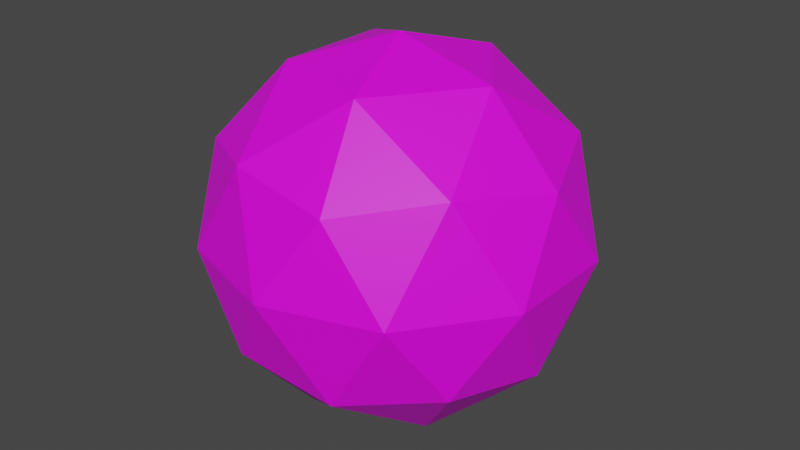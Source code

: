 # Source: snowball.blend  (saved by Blender 3.0.32; exported with 4.5.12 LTS)
import bpy
from mathutils import Matrix  # noqa: F401  (used for matrix-valued properties, if any)

bpy.ops.wm.read_factory_settings(use_empty=True)
scene = bpy.context.scene
scene.name = 'Scene'

# ---- collections
col_collection = bpy.data.collections.new('Collection'); scene.collection.children.link(col_collection)

# ---- images (referenced by path relative to the original .blend; pixels are not part of the script)
import os
ASSET_DIR = os.environ.get("B2B_ASSET_DIR", "")  # directory of the original .blend (textures are referenced by path, not embedded)
HERE = os.path.dirname(os.path.abspath(__file__))  # packed textures are extracted next to this script under _unpacked/

def load_image(name, relpath, width, height, colorspace="sRGB"):
    """Load a texture the original file referenced (path relative to the .blend, or extracted next to this script)."""
    p = next((c for c in (os.path.join(HERE, relpath), os.path.join(ASSET_DIR, relpath)) if relpath and os.path.exists(c)), "")
    if p:
        img = bpy.data.images.load(p, check_existing=True)
        img.name = name
    else:  # same state as the original file: an image datablock whose file is absent (Cycles renders it pink)
        img = bpy.data.images.new(name, width, height)
        img.source = "FILE"
        img.filepath = "//" + (relpath or name)
    img.colorspace_settings.name = colorspace
    return img
img_snowball_color_png = load_image('snowball_color.png', 'snowball_color.png', 1024, 1024, 'sRGB')

# ---- materials (node trees are filled in below, after node groups)
mat_snowball_color = bpy.data.materials.new('snowball_color')
mat_snowball_color.use_transparent_shadow = False

# ---- material node trees
mat_snowball_color.use_nodes = True; mat_snowball_color.node_tree.nodes.clear()
_N = mat_snowball_color.node_tree.nodes; _L = mat_snowball_color.node_tree.links
n0 = _N.new('ShaderNodeBsdfPrincipled'); n0.name = 'Principled BSDF'; n0.location = (10, 300)
n0.distribution = 'GGX'
n0.subsurface_method = 'RANDOM_WALK_SKIN'
n0.inputs[3].default_value = 1.45
n0.inputs[27].default_value = (0.0, 0.0, 0.0, 1.0)
n0.inputs[28].default_value = 1.0
n1 = _N.new('ShaderNodeOutputMaterial'); n1.name = 'Material Output'; n1.location = (300, 300)
n2 = _N.new('ShaderNodeTexImage'); n2.name = 'Image Texture'; n2.location = (-280, 280)
n2.image = img_snowball_color_png
_L.new(n0.outputs[0], n1.inputs[0])
_L.new(n2.outputs[0], n0.inputs[0])
n1.is_active_output = True

# ---- world
world_world = bpy.data.worlds.new('World'); scene.world = world_world
world_world.use_nodes = True; world_world.node_tree.nodes.clear()
_N = world_world.node_tree.nodes; _L = world_world.node_tree.links
n0 = _N.new('ShaderNodeOutputWorld'); n0.name = 'World Output'; n0.location = (300, 300)
n1 = _N.new('ShaderNodeBackground'); n1.name = 'Background'; n1.location = (10, 300)
n1.inputs[0].default_value = (0.05088, 0.05088, 0.05088, 1.0)
_L.new(n1.outputs[0], n0.inputs[0])
n0.is_active_output = True
world_world.color = (0.05088, 0.05088, 0.05088)
world_world.use_sun_shadow = False
world_world.sun_shadow_jitter_overblur = 0.0

# ---- meshes
me_icosphere = bpy.data.meshes.new('Icosphere')
me_icosphere.from_pydata([(0.0, 0.0, -1.0), (0.7236, -0.5257, -0.4472), (-0.2764, -0.8506, -0.4472), (-0.8944, 0.0, -0.4472), (-0.2764, 0.8506, -0.4472), (0.7236, 0.5257, -0.4472), (0.2764, -0.8506, 0.4472), (-0.7236, -0.5257, 0.4472), (-0.7236, 0.5257, 0.4472), (0.2764, 0.8506, 0.4472), (0.8944, 0.0, 0.4472), (0.0, 0.0, 1.0), (-0.1625, -0.5, -0.8507), (0.4253, -0.309, -0.8507), (0.2629, -0.809, -0.5257), (0.8506, 0.0, -0.5257), (0.4253, 0.309, -0.8507), (-0.5257, 0.0, -0.8507), (-0.6882, -0.5, -0.5257), (-0.1625, 0.5, -0.8507), (-0.6882, 0.5, -0.5257), (0.2629, 0.809, -0.5257), (0.9511, -0.309, 0.0), (0.9511, 0.309, 0.0), (0.0, -1.0, 0.0), (0.5878, -0.809, 0.0), (-0.9511, -0.309, 0.0), (-0.5878, -0.809, 0.0), (-0.5878, 0.809, 0.0), (-0.9511, 0.309, 0.0), (0.5878, 0.809, 0.0), (0.0, 1.0, 0.0), (0.6882, -0.5, 0.5257), (-0.2629, -0.809, 0.5257), (-0.8506, 0.0, 0.5257), (-0.2629, 0.809, 0.5257), (0.6882, 0.5, 0.5257), (0.1625, -0.5, 0.8507), (0.5257, 0.0, 0.8507), (-0.4253, -0.309, 0.8507), (-0.4253, 0.309, 0.8507), (0.1625, 0.5, 0.8507)], [], [(0, 13, 12), (1, 13, 15), (0, 12, 17), (0, 17, 19), (0, 19, 16), (1, 15, 22), (2, 14, 24), (3, 18, 26), (4, 20, 28), (5, 21, 30), (1, 22, 25), (2, 24, 27), (3, 26, 29), (4, 28, 31), (5, 30, 23), (6, 32, 37), (7, 33, 39), (8, 34, 40), (9, 35, 41), (10, 36, 38), (38, 41, 11), (38, 36, 41), (36, 9, 41), (41, 40, 11), (41, 35, 40), (35, 8, 40), (40, 39, 11), (40, 34, 39), (34, 7, 39), (39, 37, 11), (39, 33, 37), (33, 6, 37), (37, 38, 11), (37, 32, 38), (32, 10, 38), (23, 36, 10), (23, 30, 36), (30, 9, 36), (31, 35, 9), (31, 28, 35), (28, 8, 35), (29, 34, 8), (29, 26, 34), (26, 7, 34), (27, 33, 7), (27, 24, 33), (24, 6, 33), (25, 32, 6), (25, 22, 32), (22, 10, 32), (30, 31, 9), (30, 21, 31), (21, 4, 31), (28, 29, 8), (28, 20, 29), (20, 3, 29), (26, 27, 7), (26, 18, 27), (18, 2, 27), (24, 25, 6), (24, 14, 25), (14, 1, 25), (22, 23, 10), (22, 15, 23), (15, 5, 23), (16, 21, 5), (16, 19, 21), (19, 4, 21), (19, 20, 4), (19, 17, 20), (17, 3, 20), (17, 18, 3), (17, 12, 18), (12, 2, 18), (15, 16, 5), (15, 13, 16), (13, 0, 16), (12, 14, 2), (12, 13, 14), (13, 1, 14)])
_uv = me_icosphere.uv_layers.new(name='UVMap')
_uv.uv.foreach_set('vector', [0.1818, 0.0, 0.2273, 0.07873, 0.1364, 0.07873, 0.2727, 0.1575, 0.3182, 0.07873, 0.3636, 0.1575, 0.9091, 0.0, 0.9545, 0.07873, 0.8636, 0.07873, 0.7273, 0.0, 0.7727, 0.07873, 0.6818, 0.07873, 0.5455, 0.0, 0.5909, 0.07873, 0.5, 0.07873, 0.2727, 0.1575, 0.3636, 0.1575, 0.3182, 0.2362, 0.09091, 0.1575, 0.1818, 0.1575, 0.1364, 0.2362, 0.8182, 0.1575, 0.9091, 0.1575, 0.8636, 0.2362, 0.6364, 0.1575, 0.7273, 0.1575, 0.6818, 0.2362, 0.4545, 0.1575, 0.5455, 0.1575, 0.5, 0.2362, 0.2727, 0.1575, 0.3182, 0.2362, 0.2273, 0.2362, 0.09091, 0.1575, 0.1364, 0.2362, 0.04546, 0.2362, 0.8182, 0.1575, 0.8636, 0.2362, 0.7727, 0.2362, 0.6364, 0.1575, 0.6818, 0.2362, 0.5909, 0.2362, 0.4545, 0.1575, 0.5, 0.2362, 0.4091, 0.2362, 0.1818, 0.3149, 0.2727, 0.3149, 0.2273, 0.3937, 0.0, 0.3149, 0.09091, 0.3149, 0.04546, 0.3937, 0.7273, 0.3149, 0.8182, 0.3149, 0.7727, 0.3937, 0.5455, 0.3149, 0.6364, 0.3149, 0.5909, 0.3937, 0.3636, 0.3149, 0.4545, 0.3149, 0.4091, 0.3937, 0.4091, 0.3937, 0.5, 0.3937, 0.4545, 0.4724, 0.4091, 0.3937, 0.4545, 0.3149, 0.5, 0.3937, 0.4545, 0.3149, 0.5455, 0.3149, 0.5, 0.3937, 0.5909, 0.3937, 0.6818, 0.3937, 0.6364, 0.4724, 0.5909, 0.3937, 0.6364, 0.3149, 0.6818, 0.3937, 0.6364, 0.3149, 0.7273, 0.3149, 0.6818, 0.3937, 0.7727, 0.3937, 0.8636, 0.3937, 0.8182, 0.4724, 0.7727, 0.3937, 0.8182, 0.3149, 0.8636, 0.3937, 0.8182, 0.3149, 0.9091, 0.3149, 0.8636, 0.3937, 0.04546, 0.3937, 0.1364, 0.3937, 0.09091, 0.4724, 0.04546, 0.3937, 0.09091, 0.3149, 0.1364, 0.3937, 0.09091, 0.3149, 0.1818, 0.3149, 0.1364, 0.3937, 0.2273, 0.3937, 0.3182, 0.3937, 0.2727, 0.4724, 0.2273, 0.3937, 0.2727, 0.3149, 0.3182, 0.3937, 0.2727, 0.3149, 0.3636, 0.3149, 0.3182, 0.3937, 0.4091, 0.2362, 0.4545, 0.3149, 0.3636, 0.3149, 0.4091, 0.2362, 0.5, 0.2362, 0.4545, 0.3149, 0.5, 0.2362, 0.5455, 0.3149, 0.4545, 0.3149, 0.5909, 0.2362, 0.6364, 0.3149, 0.5455, 0.3149, 0.5909, 0.2362, 0.6818, 0.2362, 0.6364, 0.3149, 0.6818, 0.2362, 0.7273, 0.3149, 0.6364, 0.3149, 0.7727, 0.2362, 0.8182, 0.3149, 0.7273, 0.3149, 0.7727, 0.2362, 0.8636, 0.2362, 0.8182, 0.3149, 0.8636, 0.2362, 0.9091, 0.3149, 0.8182, 0.3149, 0.04546, 0.2362, 0.09091, 0.3149, 0.0, 0.3149, 0.04546, 0.2362, 0.1364, 0.2362, 0.09091, 0.3149, 0.1364, 0.2362, 0.1818, 0.3149, 0.09091, 0.3149, 0.2273, 0.2362, 0.2727, 0.3149, 0.1818, 0.3149, 0.2273, 0.2362, 0.3182, 0.2362, 0.2727, 0.3149, 0.3182, 0.2362, 0.3636, 0.3149, 0.2727, 0.3149, 0.5, 0.2362, 0.5909, 0.2362, 0.5455, 0.3149, 0.5, 0.2362, 0.5455, 0.1575, 0.5909, 0.2362, 0.5455, 0.1575, 0.6364, 0.1575, 0.5909, 0.2362, 0.6818, 0.2362, 0.7727, 0.2362, 0.7273, 0.3149, 0.6818, 0.2362, 0.7273, 0.1575, 0.7727, 0.2362, 0.7273, 0.1575, 0.8182, 0.1575, 0.7727, 0.2362, 0.8636, 0.2362, 0.9545, 0.2362, 0.9091, 0.3149, 0.8636, 0.2362, 0.9091, 0.1575, 0.9545, 0.2362, 0.9091, 0.1575, 1.0, 0.1575, 0.9545, 0.2362, 0.1364, 0.2362, 0.2273, 0.2362, 0.1818, 0.3149, 0.1364, 0.2362, 0.1818, 0.1575, 0.2273, 0.2362, 0.1818, 0.1575, 0.2727, 0.1575, 0.2273, 0.2362, 0.3182, 0.2362, 0.4091, 0.2362, 0.3636, 0.3149, 0.3182, 0.2362, 0.3636, 0.1575, 0.4091, 0.2362, 0.3636, 0.1575, 0.4545, 0.1575, 0.4091, 0.2362, 0.5, 0.07873, 0.5455, 0.1575, 0.4545, 0.1575, 0.5, 0.07873, 0.5909, 0.07873, 0.5455, 0.1575, 0.5909, 0.07873, 0.6364, 0.1575, 0.5455, 0.1575, 0.6818, 0.07873, 0.7273, 0.1575, 0.6364, 0.1575, 0.6818, 0.07873, 0.7727, 0.07873, 0.7273, 0.1575, 0.7727, 0.07873, 0.8182, 0.1575, 0.7273, 0.1575, 0.8636, 0.07873, 0.9091, 0.1575, 0.8182, 0.1575, 0.8636, 0.07873, 0.9545, 0.07873, 0.9091, 0.1575, 0.9545, 0.07873, 1.0, 0.1575, 0.9091, 0.1575, 0.3636, 0.1575, 0.4091, 0.07873, 0.4545, 0.1575, 0.3636, 0.1575, 0.3182, 0.07873, 0.4091, 0.07873, 0.3182, 0.07873, 0.3636, 0.0, 0.4091, 0.07873, 0.1364, 0.07873, 0.1818, 0.1575, 0.09091, 0.1575, 0.1364, 0.07873, 0.2273, 0.07873, 0.1818, 0.1575, 0.2273, 0.07873, 0.2727, 0.1575, 0.1818, 0.1575])
me_icosphere.materials.append(mat_snowball_color)
me_icosphere.use_remesh_fix_poles = True
me_icosphere.use_remesh_preserve_attributes = False
me_icosphere.update()

# ---- objects
ob_icosphere = bpy.data.objects.new('Icosphere', me_icosphere)

# ---- transforms, parenting, visibility, modifiers, constraints
ob_icosphere.location = (0.0, 0.0, 0.0)
ob_icosphere.scale = (0.192, 0.192, 0.192)

# ---- collection membership
col_collection.objects.link(ob_icosphere)

# ---- scene / render settings (as saved in the file)
scene.frame_start = 1; scene.frame_end = 250; scene.frame_set(1)
scene.render.engine = 'BLENDER_EEVEE_NEXT'
scene.cycles.sampling_pattern = 'TABULATED_SOBOL'
scene.cycles.use_light_tree = False
scene.view_settings.view_transform = 'Filmic'
bpy.context.view_layer.update()

# ---- added for rendering (the .blend has no active camera and no usable light): camera, sun
cam_auto = bpy.data.cameras.new('AutoCamera')
cam_auto.lens = 50.0
cam_auto.sensor_width = 36.0
cam_auto.clip_end = 1000.0
ob_auto_camera = bpy.data.objects.new('AutoCamera', cam_auto)
scene.collection.objects.link(ob_auto_camera)
ob_auto_camera.location = (0.605562, -0.726674, 0.48445)
ob_auto_camera.rotation_euler = (1.09748, -7.21219e-08, 0.694738)
scene.camera = ob_auto_camera
light_auto_sun = bpy.data.lights.new('AutoSun', 'SUN')
light_auto_sun.energy = 3.0
light_auto_sun.angle = 0.0523599
ob_auto_sun = bpy.data.objects.new('AutoSun', light_auto_sun)
scene.collection.objects.link(ob_auto_sun)
ob_auto_sun.rotation_euler = (0.872665, 0.174533, 0.523599)
bpy.context.view_layer.update()
